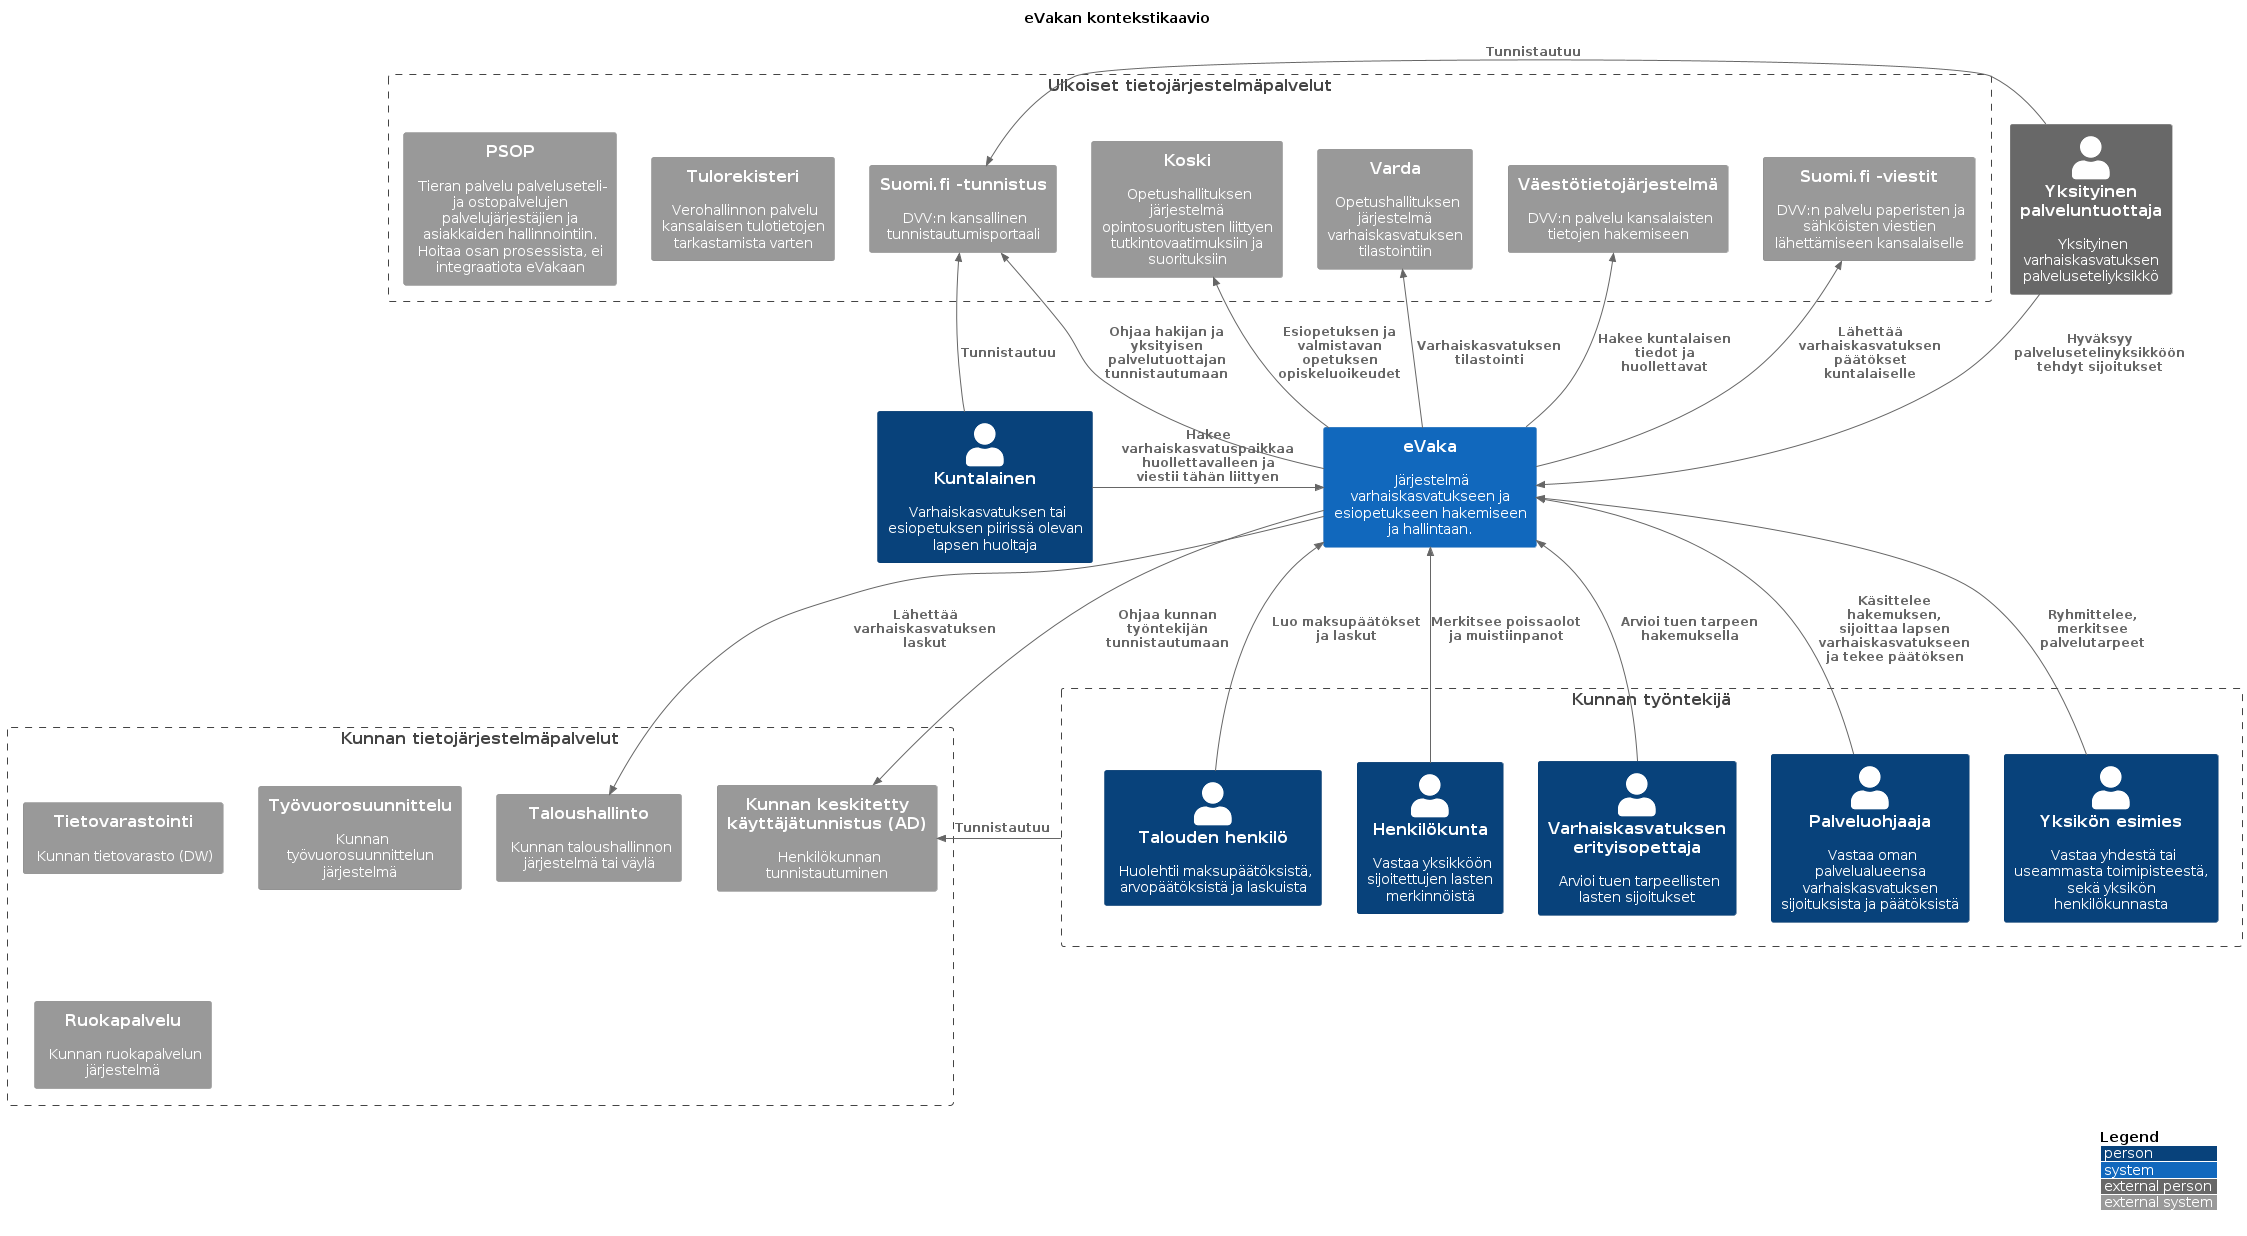

The diagram above was rendered by PlantUML. Its source (embedded in the PNG):
@startuml
!includeurl https://raw.githubusercontent.com/plantuml-stdlib/C4-PlantUML/v2.0.1/C4_Context.puml

title eVakan kontekstikaavio

LAYOUT_WITH_LEGEND()

Person(hakija, "Kuntalainen", "Varhaiskasvatuksen tai esiopetuksen piirissä olevan lapsen huoltaja")
Person_Ext(partner, "Yksityinen palveluntuottaja", "Yksityinen varhaiskasvatuksen palveluseteliyksikkö")
System(evaka, "eVaka", "Järjestelmä varhaiskasvatukseen ja esiopetukseen hakemiseen ja hallintaan.")

Boundary(ulkoiset_tietojarjestelmapalvelut, "Ulkoiset tietojärjestelmäpalvelut") {
  System_Ext(vtj, "Väestötietojärjestelmä", "DVV:n palvelu kansalaisten tietojen hakemiseen")
  System_Ext(varda, "Varda", "Opetushallituksen järjestelmä varhaiskasvatuksen tilastointiin")
  System_Ext(koski, "Koski", "Opetushallituksen järjestelmä opintosuoritusten liittyen tutkintovaatimuksiin ja suorituksiin")
  System_Ext(suomifiviestit, "Suomi.fi -viestit", "DVV:n palvelu paperisten ja sähköisten viestien lähettämiseen kansalaiselle")
  System_Ext(suomifi, "Suomi.fi -tunnistus", "DVV:n kansallinen tunnistautumisportaali")
  System_Ext(tulorekisteri, "Tulorekisteri", "Verohallinnon palvelu kansalaisen tulotietojen tarkastamista varten")
  System_Ext(psop, "PSOP", "Tieran palvelu palveluseteli- ja ostopalvelujen palvelujärjestäjien ja asiakkaiden hallinnointiin. Hoitaa osan prosessista, ei integraatiota eVakaan")
 }

Boundary(kunnan_tietojärjestelmäpalvelut, "Kunnan tietojärjestelmäpalvelut") {
  System_Ext(ad, "Kunnan keskitetty käyttäjätunnistus (AD)", "Henkilökunnan tunnistautuminen")
  System_Ext(finance, "Taloushallinto", "Kunnan taloushallinnon järjestelmä tai väylä")
  System_Ext(dw, "Tietovarastointi", "Kunnan tietovarasto (DW)")
  System_Ext(planning, "Työvuorosuunnittelu", "Kunnan työvuorosuunnittelun järjestelmä")
  System_Ext(meal, "Ruokapalvelu", "Kunnan ruokapalvelun järjestelmä")
}

Boundary(kunnan_tyontekija, "Kunnan työntekijä") {
  Person(palveluohjaaja, "Palveluohjaaja", "Vastaa oman palvelualueensa varhaiskasvatuksen sijoituksista ja päätöksistä")
  Person(yksikon_esimies, "Yksikön esimies", "Vastaa yhdestä tai useammasta toimipisteestä, sekä yksikön henkilökunnasta")
  Person(talouden_henkilo, "Talouden henkilö", "Huolehtii maksupäätöksistä, arvopäätöksistä ja laskuista")
  Person(henkilokunta, "Henkilökunta", "Vastaa yksikköön sijoitettujen lasten merkinnöistä")
  Person(veo, "Varhaiskasvatuksen erityisopettaja", "Arvioi tuen tarpeellisten lasten sijoitukset")
}


Rel_R(hakija, evaka, "Hakee varhaiskasvatuspaikkaa huollettavalleen ja viestii tähän liittyen")
Rel_R(partner, evaka, "Hyväksyy palvelusetelinyksikköön tehdyt sijoitukset")
Rel_L(partner, suomifi, "Tunnistautuu")
Rel_U(hakija, suomifi, "Tunnistautuu")
Rel_U(evaka, suomifi, "Ohjaa hakijan ja yksityisen palvelutuottajan tunnistautumaan")
Rel_R(evaka, ad, "Ohjaa kunnan työntekijän tunnistautumaan")
Rel_U(evaka, vtj, "Hakee kuntalaisen tiedot ja huollettavat")
Rel_U(evaka, varda, "Varhaiskasvatuksen tilastointi")
Rel_U(evaka, koski, "Esiopetuksen ja valmistavan opetuksen opiskeluoikeudet")
Rel_R(evaka, finance, "Lähettää varhaiskasvatuksen laskut")

Rel_L(evaka, suomifiviestit, "Lähettää varhaiskasvatuksen päätökset kuntalaiselle")

Rel_U(palveluohjaaja, evaka, "Käsittelee hakemuksen, sijoittaa lapsen varhaiskasvatukseen ja tekee päätöksen")
Rel_U(yksikon_esimies, evaka, "Ryhmittelee, merkitsee palvelutarpeet")
Rel_U(henkilokunta, evaka, "Merkitsee poissaolot ja muistiinpanot")
Rel_U(talouden_henkilo, evaka, "Luo maksupäätökset ja laskut")
Rel_U(veo, evaka, "Arvioi tuen tarpeen hakemuksella")

Rel_R(kunnan_tyontekija, ad, "Tunnistautuu")

@enduml